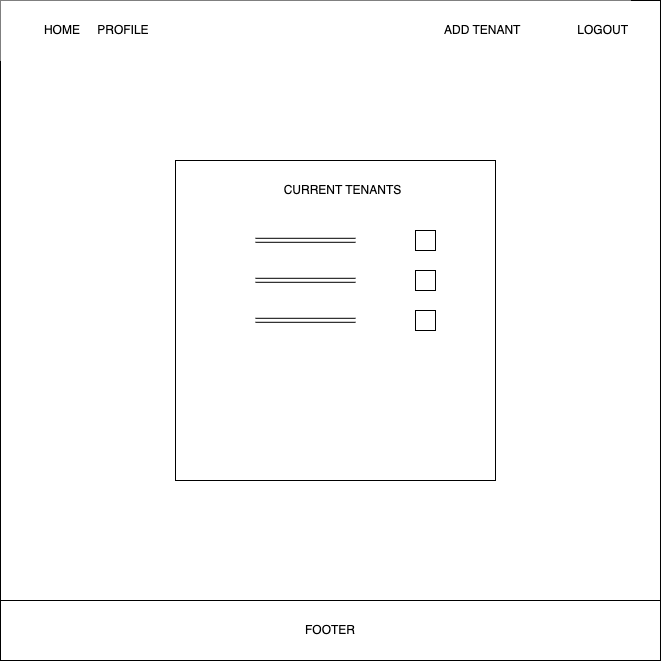

The diagram above was exported from draw.io. Its source (the exported page's mxGraphModel, read from the mxfile embedded in the PNG):
<mxGraphModel dx="962" dy="638" grid="1" gridSize="10" guides="1" tooltips="1" connect="1" arrows="1" fold="1" page="1" pageScale="1" pageWidth="850" pageHeight="1100" math="0" shadow="0">
  <root>
    <mxCell id="0" />
    <mxCell id="1" parent="0" />
    <mxCell id="3" value="" style="whiteSpace=wrap;html=1;aspect=fixed;" parent="1" vertex="1">
      <mxGeometry x="90" y="120" width="660" height="660" as="geometry" />
    </mxCell>
    <mxCell id="4" value="&lt;div style=&quot;&quot;&gt;&lt;span style=&quot;background-color: initial;&quot;&gt;HOME&lt;span style=&quot;white-space: pre;&quot;&gt;&#09;&lt;/span&gt;PROFILE&lt;span style=&quot;white-space: pre;&quot;&gt;&#09;&lt;/span&gt;&lt;span style=&quot;white-space: pre;&quot;&gt;&#09;&lt;/span&gt;&lt;span style=&quot;white-space: pre;&quot;&gt;&#09;&lt;/span&gt;&lt;span style=&quot;white-space: pre;&quot;&gt;&#09;&lt;/span&gt;&lt;span style=&quot;white-space: pre;&quot;&gt;&#09;&lt;/span&gt;&lt;span style=&quot;white-space: pre;&quot;&gt;&#09;&lt;/span&gt;&lt;span style=&quot;white-space: pre;&quot;&gt;&#09;&lt;/span&gt;&lt;span style=&quot;white-space: pre;&quot;&gt;&#09;&lt;/span&gt;&lt;span style=&quot;white-space: pre;&quot;&gt;&#09;&lt;/span&gt;&lt;span style=&quot;white-space: pre;&quot;&gt;&#09;&lt;/span&gt;&lt;span style=&quot;white-space: pre;&quot;&gt;&#09;&lt;/span&gt;&lt;span style=&quot;white-space: pre;&quot;&gt;&#09;&lt;/span&gt;ADD TENANT&lt;span style=&quot;white-space: pre;&quot;&gt;&#09;&lt;/span&gt;&lt;span style=&quot;white-space: pre;&quot;&gt;&#09;&lt;/span&gt;&lt;/span&gt;&lt;span style=&quot;background-color: initial;&quot;&gt;&lt;span style=&quot;white-space: pre;&quot;&gt;&#09;&lt;/span&gt;LOGOUT&lt;/span&gt;&lt;/div&gt;" style="rounded=0;whiteSpace=wrap;html=1;align=right;strokeColor=none;" parent="1" vertex="1">
      <mxGeometry x="90" y="120" width="630" height="60" as="geometry" />
    </mxCell>
    <mxCell id="5" value="FOOTER" style="rounded=0;whiteSpace=wrap;html=1;" parent="1" vertex="1">
      <mxGeometry x="90" y="720" width="660" height="60" as="geometry" />
    </mxCell>
    <mxCell id="10" value="" style="whiteSpace=wrap;html=1;aspect=fixed;" parent="1" vertex="1">
      <mxGeometry x="265" y="280" width="320" height="320" as="geometry" />
    </mxCell>
    <mxCell id="14" style="edgeStyle=none;html=1;" parent="1" source="13" target="10" edge="1">
      <mxGeometry relative="1" as="geometry" />
    </mxCell>
    <mxCell id="13" value="CURRENT TENANTS" style="rounded=1;whiteSpace=wrap;html=1;fillColor=none;strokeColor=none;" parent="1" vertex="1">
      <mxGeometry x="280" y="280" width="305" height="60" as="geometry" />
    </mxCell>
    <mxCell id="30" value="" style="shape=link;html=1;" parent="1" edge="1">
      <mxGeometry width="100" relative="1" as="geometry">
        <mxPoint x="345" y="359.8" as="sourcePoint" />
        <mxPoint x="445" y="359.8" as="targetPoint" />
      </mxGeometry>
    </mxCell>
    <mxCell id="31" value="" style="shape=link;html=1;" parent="1" edge="1">
      <mxGeometry width="100" relative="1" as="geometry">
        <mxPoint x="345" y="399.8" as="sourcePoint" />
        <mxPoint x="445" y="399.8" as="targetPoint" />
      </mxGeometry>
    </mxCell>
    <mxCell id="32" value="" style="shape=link;html=1;" parent="1" edge="1">
      <mxGeometry width="100" relative="1" as="geometry">
        <mxPoint x="345" y="439.8" as="sourcePoint" />
        <mxPoint x="445" y="439.8" as="targetPoint" />
      </mxGeometry>
    </mxCell>
    <mxCell id="33" value="" style="whiteSpace=wrap;html=1;aspect=fixed;fillColor=none;" parent="1" vertex="1">
      <mxGeometry x="505" y="350" width="20" height="20" as="geometry" />
    </mxCell>
    <mxCell id="34" value="" style="whiteSpace=wrap;html=1;aspect=fixed;fillColor=none;" parent="1" vertex="1">
      <mxGeometry x="505" y="390" width="20" height="20" as="geometry" />
    </mxCell>
    <mxCell id="35" value="" style="whiteSpace=wrap;html=1;aspect=fixed;fillColor=none;" parent="1" vertex="1">
      <mxGeometry x="505" y="430" width="20" height="20" as="geometry" />
    </mxCell>
  </root>
</mxGraphModel>